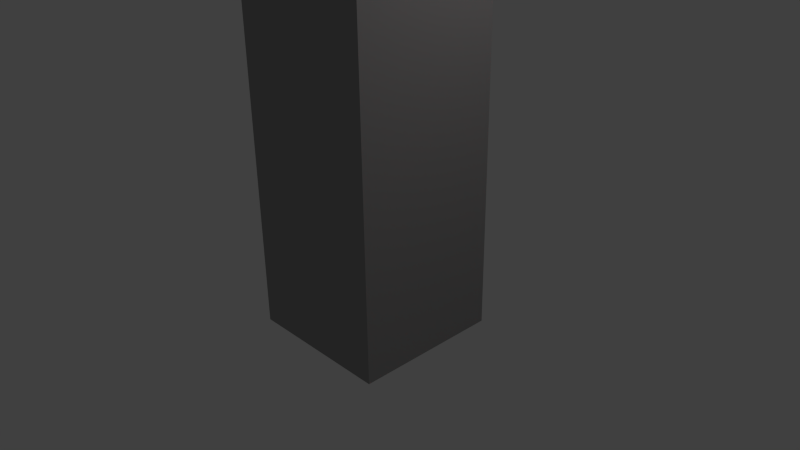 # Source: VICTORYflag.blend  (saved by Blender 2.76.0; exported with 4.5.12 LTS)
import bpy
from mathutils import Matrix  # noqa: F401  (used for matrix-valued properties, if any)

bpy.ops.wm.read_factory_settings(use_empty=True)
scene = bpy.context.scene
scene.name = 'Scene'

# ---- collections
col_collection_1 = bpy.data.collections.new('Collection 1'); scene.collection.children.link(col_collection_1)

# ---- materials (node trees are filled in below, after node groups)
mat_material = bpy.data.materials.new('Material')
mat_material.alpha_threshold = 0.0
mat_material.use_transparent_shadow = False
mat_material.diffuse_color = (0.3264, 0.3264, 0.3264, 1.0)
mat_material.specular_color = (0.5277, 0.5277, 0.5277)
mat_material.roughness = 0.5
mat_material.line_color = (0.0, 0.0, 0.0, 1.0)
mat_material_001 = bpy.data.materials.new('Material.001')
mat_material_001.alpha_threshold = 0.0
mat_material_001.use_transparent_shadow = False
mat_material_001.diffuse_color = (0.448, 0.00289, 0.00289, 1.0)
mat_material_001.specular_color = (1.0, 0.002639, 0.0)
mat_material_001.roughness = 0.5

# ---- material node trees

# ---- world
world_world = bpy.data.worlds.new('World'); scene.world = world_world
world_world.color = (0.05088, 0.05088, 0.05088)
world_world.use_sun_shadow = False
world_world.sun_shadow_jitter_overblur = 0.0
world_world.cycles.sampling_method = 'MANUAL'
world_world.cycles.sample_map_resolution = 256

# ---- cameras
cam_camera = bpy.data.cameras.new('Camera')
cam_camera.clip_end = 100.0
cam_camera.lens = 35.0
cam_camera.sensor_width = 32.0
cam_camera.sensor_height = 18.0
cam_camera.ortho_scale = 7.314
cam_camera.dof.focus_distance = 0.0
cam_camera.dof.aperture_fstop = 128.0

# ---- lights
light_lamp = bpy.data.lights.new('Lamp', 'POINT')
light_lamp.transmission_factor = 0.0
light_lamp.cutoff_distance = 30.0
light_lamp.energy = 100.0
light_lamp.shadow_buffer_clip_start = 1.001
light_lamp.shadow_soft_size = 0.1
light_lamp.shadow_maximum_resolution = 0.006
light_lamp.use_absolute_resolution = True
light_lamp.cycles.use_multiple_importance_sampling = False

# ---- meshes
me_cube = bpy.data.meshes.new('Cube')
me_cube.from_pydata([(1.0, 1.0, -1.0), (1.0, -1.0, -1.0), (-1.0, -1.0, -1.0), (-1.0, 1.0, -1.0), (1.0, 1.0, 8.35), (1.0, -1.0, 8.35), (-1.0, -1.0, 8.35), (-1.0, 1.0, 8.35), (1.0, 1.0, 0.3645), (1.0, 1.0, 1.299), (1.0, 1.0, 2.234), (1.0, 1.0, 3.169), (1.0, 1.0, 4.104), (1.0, 1.0, 5.039), (3.634, 1.249, 6.545), (3.771, 1.157, 6.65), (1.0, 1.0, 7.844), (1.0, -1.0, 0.3645), (1.0, -1.0, 1.299), (1.0, -1.0, 2.234), (1.0, -1.0, 3.169), (1.0, -1.0, 4.104), (1.0, -1.0, 5.039), (3.634, -0.7514, 6.545), (3.771, -0.8435, 6.65), (1.0, -1.0, 7.844), (-1.0, -1.0, 0.3645), (-1.0, -1.0, 1.299), (-1.0, -1.0, 2.234), (-1.0, -1.0, 3.169), (-1.0, -1.0, 4.104), (-1.0, -1.0, 5.039), (-1.0, -1.0, 5.974), (-1.0, -1.0, 6.909), (-1.0, -1.0, 7.844), (-1.0, 1.0, 0.3645), (-1.0, 1.0, 1.299), (-1.0, 1.0, 2.234), (-1.0, 1.0, 3.169), (-1.0, 1.0, 4.104), (-1.0, 1.0, 5.039), (-1.0, 1.0, 5.974), (-1.0, 1.0, 6.909), (-1.0, 1.0, 7.844)], [], [(0, 1, 2, 3), (4, 7, 6, 5), (16, 4, 5, 25), (25, 5, 6, 34), (34, 6, 7, 43), (8, 0, 3, 35), (4, 16, 43, 7), (16, 15, 42, 43), (15, 14, 41, 42), (14, 13, 40, 41), (13, 12, 39, 40), (12, 11, 38, 39), (11, 10, 37, 38), (10, 9, 36, 37), (9, 8, 35, 36), (2, 26, 35, 3), (26, 27, 36, 35), (27, 28, 37, 36), (28, 29, 38, 37), (29, 30, 39, 38), (30, 31, 40, 39), (31, 32, 41, 40), (32, 33, 42, 41), (33, 34, 43, 42), (1, 17, 26, 2), (17, 18, 27, 26), (18, 19, 28, 27), (19, 20, 29, 28), (20, 21, 30, 29), (21, 22, 31, 30), (22, 23, 32, 31), (23, 24, 33, 32), (24, 25, 34, 33), (0, 8, 17, 1), (8, 9, 18, 17), (9, 10, 19, 18), (10, 11, 20, 19), (11, 12, 21, 20), (12, 13, 22, 21), (13, 14, 23, 22), (14, 15, 24, 23), (15, 16, 25, 24)])
me_cube.polygons.foreach_set('material_index', [0, 0, 0, 0, 0, 0, 0, 1, 1, 1, 0, 0, 0, 0, 0, 0, 0, 0, 0, 0, 0, 1, 1, 1, 0, 0, 0, 0, 0, 0, 1, 1, 1, 0, 0, 0, 0, 0, 0, 1, 1, 1])
me_cube.materials.append(mat_material)
me_cube.materials.append(mat_material_001)
me_cube.use_remesh_preserve_volume = False
me_cube.use_remesh_preserve_attributes = False
me_cube.use_mirror_vertex_groups = False
me_cube.update()

# ---- objects
ob_flag = bpy.data.objects.new('Flag', me_cube)
ob_lamp = bpy.data.objects.new('Lamp', light_lamp)
ob_camera = bpy.data.objects.new('Camera', cam_camera)

# ---- transforms, parenting, visibility, modifiers, constraints
ob_flag.location = (0.0, 0.0, 0.0)
ob_flag.lock_rotations_4d = False
ob_flag.empty_display_type = 'ARROWS'
ob_flag.lineart.crease_threshold = 0.0
ob_lamp.location = (4.076, 1.005, 5.904)
ob_lamp.rotation_euler = (0.6503, 0.05522, 1.866)
ob_lamp.lock_rotations_4d = False
ob_lamp.empty_display_type = 'ARROWS'
ob_lamp.color = (0.0, 0.0, 0.0, 0.0)
ob_lamp.lineart.crease_threshold = 0.0
ob_camera.location = (7.481, -6.508, 5.344)
ob_camera.rotation_euler = (1.109, 0.01082, 0.8149)
ob_camera.lock_rotations_4d = False
ob_camera.empty_display_type = 'ARROWS'
ob_camera.color = (0.0, 0.0, 0.0, 0.0)
ob_camera.display_type = 'WIRE'
ob_camera.lineart.crease_threshold = 0.0

# ---- collection membership
col_collection_1.objects.link(ob_flag)
col_collection_1.objects.link(ob_lamp)
col_collection_1.objects.link(ob_camera)

# ---- scene / render settings (as saved in the file)
scene.camera = ob_camera
scene.frame_start = 1; scene.frame_end = 250; scene.frame_set(1)
scene.render.engine = 'BLENDER_EEVEE_NEXT'
scene.render.resolution_percentage = 50
scene.render.dither_intensity = 0.0
scene.cycles.use_denoising = False
scene.cycles.samples = 10
scene.cycles.sampling_pattern = 'TABULATED_SOBOL'
scene.cycles.light_sampling_threshold = 0.0
scene.cycles.use_adaptive_sampling = False
scene.cycles.use_light_tree = False
scene.cycles.blur_glossy = 0.0
scene.cycles.pixel_filter_type = 'GAUSSIAN'
scene.cycles.sample_clamp_indirect = 0.0
scene.view_settings.view_transform = 'Standard'
bpy.context.view_layer.update()
